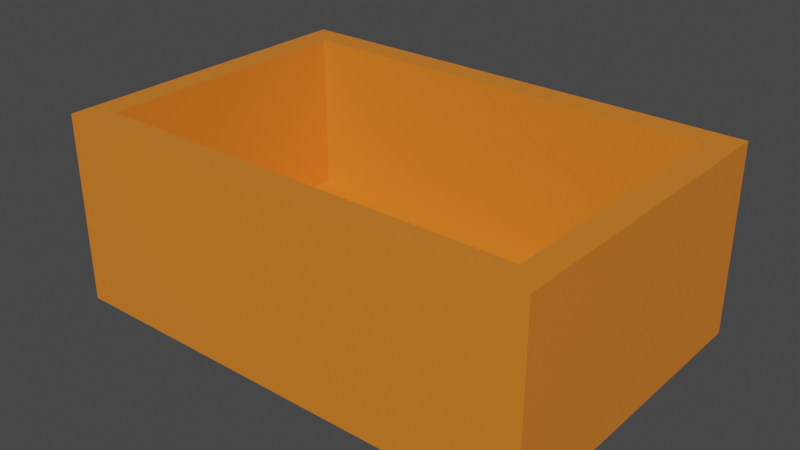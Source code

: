 # Source: carboard_incubator.blend  (saved by Blender 3.0.42; exported with 4.5.12 LTS)
import bpy
from mathutils import Matrix  # noqa: F401  (used for matrix-valued properties, if any)

bpy.ops.wm.read_factory_settings(use_empty=True)
scene = bpy.context.scene
scene.name = 'Scene'

# ---- collections
col_collection = bpy.data.collections.new('Collection'); scene.collection.children.link(col_collection)

# ---- materials (node trees are filled in below, after node groups)
mat_carboard = bpy.data.materials.new('Carboard')
mat_carboard.alpha_threshold = 0.0
mat_carboard.use_transparent_shadow = False
mat_carboard.line_color = (0.0, 0.0, 0.0, 1.0)

# ---- material node trees
mat_carboard.use_nodes = True; mat_carboard.node_tree.nodes.clear()
_N = mat_carboard.node_tree.nodes; _L = mat_carboard.node_tree.links
n0 = _N.new('ShaderNodeOutputMaterial'); n0.name = 'Material Output'; n0.location = (300, 300)
n1 = _N.new('ShaderNodeBsdfPrincipled'); n1.name = 'Principled BSDF'; n1.location = (10, 300)
n1.distribution = 'GGX'
n1.subsurface_method = 'RANDOM_WALK_SKIN'
n1.inputs[0].default_value = (0.8, 0.2169, 0.02076, 1.0)
n1.inputs[2].default_value = 0.4
n1.inputs[3].default_value = 1.45
n1.inputs[27].default_value = (0.0, 0.0, 0.0, 1.0)
n1.inputs[28].default_value = 1.0
_L.new(n1.outputs[0], n0.inputs[0])
n0.is_active_output = True

# ---- world
world_world = bpy.data.worlds.new('World'); scene.world = world_world
world_world.use_nodes = True; world_world.node_tree.nodes.clear()
_N = world_world.node_tree.nodes; _L = world_world.node_tree.links
n0 = _N.new('ShaderNodeOutputWorld'); n0.name = 'World Output'; n0.location = (300, 300)
n1 = _N.new('ShaderNodeBackground'); n1.name = 'Background'; n1.location = (10, 300)
n1.inputs[0].default_value = (0.05088, 0.05088, 0.05088, 1.0)
_L.new(n1.outputs[0], n0.inputs[0])
n0.is_active_output = True
world_world.color = (0.05088, 0.05088, 0.05088)
world_world.use_sun_shadow = False
world_world.sun_shadow_jitter_overblur = 0.0

# ---- meshes
me_cube = bpy.data.meshes.new('Cube')
me_cube.from_pydata([(0.9, 0.6, 0.2), (0.9, 0.6, -0.5), (0.9, -0.6, 0.2), (0.9, -0.6, -0.5), (-0.9, 0.6, 0.2), (-0.9, 0.6, -0.5), (-0.9, -0.6, 0.2), (-0.9, -0.6, -0.5), (0.8, 0.5, 0.2), (0.8, -0.5, 0.2), (-0.8, 0.5, 0.2), (-0.8, -0.5, 0.2), (0.8, 0.5, -0.4), (0.8, -0.5, -0.4), (-0.8, 0.5, -0.4), (-0.8, -0.5, -0.4)], [], [(3, 2, 6, 7), (7, 6, 4, 5), (5, 1, 3, 7), (1, 0, 2, 3), (5, 4, 0, 1), (0, 4, 10, 8), (6, 2, 9, 11), (4, 6, 11, 10), (2, 0, 8, 9), (8, 10, 14, 12), (9, 8, 12, 13), (10, 11, 15, 14), (11, 9, 13, 15), (13, 12, 14, 15)])
_uv = me_cube.uv_layers.new(name='UVMap')
_uv.uv.foreach_set('vector', [0.375, 0.75, 0.625, 0.75, 0.625, 1.0, 0.375, 1.0, 0.375, 0.0, 0.625, 0.0, 0.625, 0.25, 0.375, 0.25, 0.125, 0.5, 0.375, 0.5, 0.375, 0.75, 0.125, 0.75, 0.375, 0.5, 0.625, 0.5, 0.625, 0.75, 0.375, 0.75, 0.375, 0.25, 0.625, 0.25, 0.625, 0.5, 0.375, 0.5, 0.625, 0.5, 0.625, 0.25, 0.625, 0.25, 0.625, 0.5, 0.625, 1.0, 0.625, 0.75, 0.625, 0.75, 0.625, 1.0, 0.625, 0.25, 0.625, 0.0, 0.625, 0.0, 0.625, 0.25, 0.625, 0.75, 0.625, 0.5, 0.625, 0.5, 0.625, 0.75, 0.625, 0.5, 0.625, 0.25, 0.625, 0.25, 0.625, 0.5, 0.625, 0.75, 0.625, 0.5, 0.625, 0.5, 0.625, 0.75, 0.625, 0.25, 0.625, 0.0, 0.625, 0.0, 0.625, 0.25, 0.625, 1.0, 0.625, 0.75, 0.625, 0.75, 0.625, 1.0, 0.625, 0.75, 0.625, 0.5, 0.625, 0.25, 0.625, 0.0])
me_cube.materials.append(mat_carboard)
me_cube.use_remesh_preserve_volume = False
me_cube.use_remesh_preserve_attributes = False
me_cube.use_mirror_vertex_groups = False
me_cube.update()

# ---- objects
ob_box = bpy.data.objects.new('Box', me_cube)

# ---- transforms, parenting, visibility, modifiers, constraints
ob_box.location = (0.0, 0.0, 0.0)
ob_box.lock_rotations_4d = False
ob_box.empty_display_type = 'ARROWS'
ob_box.lineart.crease_threshold = 0.0

# ---- collection membership
col_collection.objects.link(ob_box)

# ---- scene / render settings (as saved in the file)
scene.frame_start = 1; scene.frame_end = 250; scene.frame_set(1)
scene.render.engine = 'BLENDER_EEVEE_NEXT'
scene.cycles.sampling_pattern = 'TABULATED_SOBOL'
scene.cycles.use_light_tree = False
scene.view_settings.view_transform = 'Filmic'
bpy.context.view_layer.update()

# ---- added for rendering (the .blend has no active camera and no usable light): camera, sun
cam_auto = bpy.data.cameras.new('AutoCamera')
cam_auto.lens = 50.0
cam_auto.sensor_width = 36.0
cam_auto.clip_end = 1000.0
ob_auto_camera = bpy.data.objects.new('AutoCamera', cam_auto)
scene.collection.objects.link(ob_auto_camera)
ob_auto_camera.location = (2.10374, -2.52449, 1.53299)
ob_auto_camera.rotation_euler = (1.09748, -7.21219e-08, 0.694738)
scene.camera = ob_auto_camera
light_auto_sun = bpy.data.lights.new('AutoSun', 'SUN')
light_auto_sun.energy = 3.0
light_auto_sun.angle = 0.0523599
ob_auto_sun = bpy.data.objects.new('AutoSun', light_auto_sun)
scene.collection.objects.link(ob_auto_sun)
ob_auto_sun.rotation_euler = (0.872665, 0.174533, 0.523599)
bpy.context.view_layer.update()
